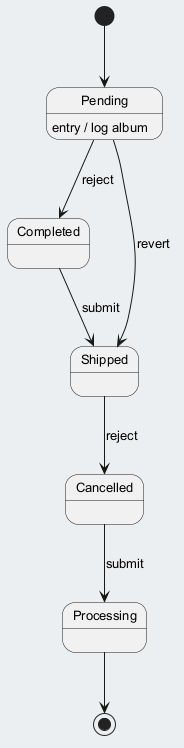

The diagram above was rendered by PlantUML. Its source (embedded in the PNG):
@startuml
skinparam backgroundColor #ECEFF1
skinparam classBackgroundColor #FFFFFF
skinparam classBorderColor #455A64
skinparam defaultFontSize 13
[*] --> Pending
Pending --> Completed : reject
Pending : entry / log album
Completed --> Shipped : submit
Shipped --> Cancelled : reject
Cancelled --> Processing : submit
Pending --> Shipped : revert
Processing --> [*]
@enduml